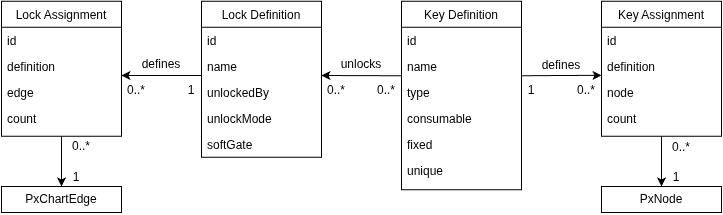

The diagram above was exported from draw.io. Its source (the exported page's mxGraphModel, read from the mxfile embedded in the PNG):
<mxGraphModel dx="1246" dy="862" grid="1" gridSize="10" guides="1" tooltips="1" connect="1" arrows="1" fold="1" page="1" pageScale="1" pageWidth="827" pageHeight="1169" math="0" shadow="0">
  <root>
    <mxCell id="WIyWlLk6GJQsqaUBKTNV-0" />
    <mxCell id="WIyWlLk6GJQsqaUBKTNV-1" parent="WIyWlLk6GJQsqaUBKTNV-0" />
    <mxCell id="u1DzkAGvPG41Q-Hbgk2Z-47" edge="1" parent="WIyWlLk6GJQsqaUBKTNV-1" source="zkfFHV4jXpPFQw0GAbJ--2" style="edgeStyle=orthogonalEdgeStyle;rounded=0;orthogonalLoop=1;jettySize=auto;html=1;exitX=-0.002;exitY=0.865;exitDx=0;exitDy=0;exitPerimeter=0;">
      <mxGeometry relative="1" as="geometry">
        <Array as="points">
          <mxPoint x="430" y="330" />
          <mxPoint x="360" y="330" />
        </Array>
        <mxPoint x="430" y="349.99999999999994" as="sourcePoint" />
        <mxPoint x="360" y="330" as="targetPoint" />
      </mxGeometry>
    </mxCell>
    <mxCell id="u1DzkAGvPG41Q-Hbgk2Z-49" edge="1" parent="WIyWlLk6GJQsqaUBKTNV-1" source="zkfFHV4jXpPFQw0GAbJ--2" style="rounded=0;orthogonalLoop=1;jettySize=auto;html=1;exitX=1.005;exitY=0.865;exitDx=0;exitDy=0;entryX=0;entryY=0.85;entryDx=0;entryDy=0;exitPerimeter=0;entryPerimeter=0;" target="zkfFHV4jXpPFQw0GAbJ--19">
      <mxGeometry relative="1" as="geometry">
        <Array as="points">
          <mxPoint x="600" y="330" />
        </Array>
        <mxPoint x="620" y="358.0434782608696" as="targetPoint" />
      </mxGeometry>
    </mxCell>
    <mxCell id="zkfFHV4jXpPFQw0GAbJ--0" parent="WIyWlLk6GJQsqaUBKTNV-1" style="swimlane;fontStyle=0;align=center;verticalAlign=top;childLayout=stackLayout;horizontal=1;startSize=26;horizontalStack=0;resizeParent=1;resizeLast=0;collapsible=1;marginBottom=0;rounded=0;shadow=0;strokeWidth=1;" value="Key Definition" vertex="1">
      <mxGeometry height="188.5" width="120" x="440" y="255.75" as="geometry">
        <mxRectangle height="26" width="160" x="230" y="140" as="alternateBounds" />
      </mxGeometry>
    </mxCell>
    <mxCell id="zkfFHV4jXpPFQw0GAbJ--1" parent="zkfFHV4jXpPFQw0GAbJ--0" style="text;align=left;verticalAlign=top;spacingLeft=4;spacingRight=4;overflow=hidden;rotatable=0;points=[[0,0.5],[1,0.5]];portConstraint=eastwest;" value="id" vertex="1">
      <mxGeometry height="26" width="120" y="26" as="geometry" />
    </mxCell>
    <mxCell id="zkfFHV4jXpPFQw0GAbJ--2" parent="zkfFHV4jXpPFQw0GAbJ--0" style="text;align=left;verticalAlign=top;spacingLeft=4;spacingRight=4;overflow=hidden;rotatable=0;points=[[0,0.5],[1,0.5]];portConstraint=eastwest;rounded=0;shadow=0;html=0;" value="name" vertex="1">
      <mxGeometry height="26" width="120" y="52" as="geometry" />
    </mxCell>
    <mxCell id="zkfFHV4jXpPFQw0GAbJ--3" parent="zkfFHV4jXpPFQw0GAbJ--0" style="text;align=left;verticalAlign=top;spacingLeft=4;spacingRight=4;overflow=hidden;rotatable=0;points=[[0,0.5],[1,0.5]];portConstraint=eastwest;rounded=0;shadow=0;html=0;" value="type" vertex="1">
      <mxGeometry height="26" width="120" y="78" as="geometry" />
    </mxCell>
    <mxCell id="u1DzkAGvPG41Q-Hbgk2Z-5" parent="zkfFHV4jXpPFQw0GAbJ--0" style="text;strokeColor=none;fillColor=none;align=left;verticalAlign=top;spacingLeft=4;spacingRight=4;overflow=hidden;rotatable=0;points=[[0,0.5],[1,0.5]];portConstraint=eastwest;whiteSpace=wrap;html=1;" value="consumable" vertex="1">
      <mxGeometry height="26" width="120" y="104" as="geometry" />
    </mxCell>
    <mxCell id="u1DzkAGvPG41Q-Hbgk2Z-6" parent="zkfFHV4jXpPFQw0GAbJ--0" style="text;strokeColor=none;fillColor=none;align=left;verticalAlign=top;spacingLeft=4;spacingRight=4;overflow=hidden;rotatable=0;points=[[0,0.5],[1,0.5]];portConstraint=eastwest;whiteSpace=wrap;html=1;" value="fixed" vertex="1">
      <mxGeometry height="26" width="120" y="130" as="geometry" />
    </mxCell>
    <mxCell id="u1DzkAGvPG41Q-Hbgk2Z-7" parent="zkfFHV4jXpPFQw0GAbJ--0" style="text;strokeColor=none;fillColor=none;align=left;verticalAlign=top;spacingLeft=4;spacingRight=4;overflow=hidden;rotatable=0;points=[[0,0.5],[1,0.5]];portConstraint=eastwest;whiteSpace=wrap;html=1;" value="unique" vertex="1">
      <mxGeometry height="26" width="120" y="156" as="geometry" />
    </mxCell>
    <mxCell id="u1DzkAGvPG41Q-Hbgk2Z-8" edge="1" parent="WIyWlLk6GJQsqaUBKTNV-1" source="zkfFHV4jXpPFQw0GAbJ--17" style="edgeStyle=orthogonalEdgeStyle;rounded=0;orthogonalLoop=1;jettySize=auto;html=1;exitX=0.5;exitY=1;exitDx=0;exitDy=0;entryX=0.5;entryY=0;entryDx=0;entryDy=0;" target="u1DzkAGvPG41Q-Hbgk2Z-4">
      <mxGeometry relative="1" as="geometry" />
    </mxCell>
    <mxCell id="zkfFHV4jXpPFQw0GAbJ--17" parent="WIyWlLk6GJQsqaUBKTNV-1" style="swimlane;fontStyle=0;align=center;verticalAlign=top;childLayout=stackLayout;horizontal=1;startSize=26;horizontalStack=0;resizeParent=1;resizeLast=0;collapsible=1;marginBottom=0;rounded=0;shadow=0;strokeWidth=1;" value="Key Assignment" vertex="1">
      <mxGeometry height="135" width="120" x="640" y="255.75" as="geometry">
        <mxRectangle height="26" width="160" x="550" y="140" as="alternateBounds" />
      </mxGeometry>
    </mxCell>
    <mxCell id="zkfFHV4jXpPFQw0GAbJ--18" parent="zkfFHV4jXpPFQw0GAbJ--17" style="text;align=left;verticalAlign=top;spacingLeft=4;spacingRight=4;overflow=hidden;rotatable=0;points=[[0,0.5],[1,0.5]];portConstraint=eastwest;" value="id" vertex="1">
      <mxGeometry height="26" width="120" y="26" as="geometry" />
    </mxCell>
    <mxCell id="zkfFHV4jXpPFQw0GAbJ--19" parent="zkfFHV4jXpPFQw0GAbJ--17" style="text;align=left;verticalAlign=top;spacingLeft=4;spacingRight=4;overflow=hidden;rotatable=0;points=[[0,0.5],[1,0.5]];portConstraint=eastwest;rounded=0;shadow=0;html=0;" value="definition" vertex="1">
      <mxGeometry height="26" width="120" y="52" as="geometry" />
    </mxCell>
    <mxCell id="zkfFHV4jXpPFQw0GAbJ--20" parent="zkfFHV4jXpPFQw0GAbJ--17" style="text;align=left;verticalAlign=top;spacingLeft=4;spacingRight=4;overflow=hidden;rotatable=0;points=[[0,0.5],[1,0.5]];portConstraint=eastwest;rounded=0;shadow=0;html=0;" value="node" vertex="1">
      <mxGeometry height="26" width="120" y="78" as="geometry" />
    </mxCell>
    <mxCell id="zkfFHV4jXpPFQw0GAbJ--21" parent="zkfFHV4jXpPFQw0GAbJ--17" style="text;align=left;verticalAlign=top;spacingLeft=4;spacingRight=4;overflow=hidden;rotatable=0;points=[[0,0.5],[1,0.5]];portConstraint=eastwest;rounded=0;shadow=0;html=0;" value="count" vertex="1">
      <mxGeometry height="26" width="120" y="104" as="geometry" />
    </mxCell>
    <mxCell id="u1DzkAGvPG41Q-Hbgk2Z-4" parent="WIyWlLk6GJQsqaUBKTNV-1" style="html=1;whiteSpace=wrap;" value="PxNode" vertex="1">
      <mxGeometry height="26" width="120" x="640" y="441" as="geometry" />
    </mxCell>
    <mxCell id="u1DzkAGvPG41Q-Hbgk2Z-50" edge="1" parent="WIyWlLk6GJQsqaUBKTNV-1" source="u1DzkAGvPG41Q-Hbgk2Z-11" style="edgeStyle=orthogonalEdgeStyle;rounded=0;orthogonalLoop=1;jettySize=auto;html=1;exitX=0;exitY=0.96;exitDx=0;exitDy=0;exitPerimeter=0;">
      <mxGeometry relative="1" as="geometry">
        <Array as="points">
          <mxPoint x="240" y="330" />
          <mxPoint x="160" y="330" />
        </Array>
        <mxPoint x="160" y="330" as="targetPoint" />
      </mxGeometry>
    </mxCell>
    <mxCell id="u1DzkAGvPG41Q-Hbgk2Z-9" parent="WIyWlLk6GJQsqaUBKTNV-1" style="swimlane;fontStyle=0;align=center;verticalAlign=top;childLayout=stackLayout;horizontal=1;startSize=26;horizontalStack=0;resizeParent=1;resizeLast=0;collapsible=1;marginBottom=0;rounded=0;shadow=0;strokeWidth=1;" value="Lock Definition" vertex="1">
      <mxGeometry height="156" width="120" x="240" y="255.75" as="geometry">
        <mxRectangle height="26" width="160" x="230" y="140" as="alternateBounds" />
      </mxGeometry>
    </mxCell>
    <mxCell id="u1DzkAGvPG41Q-Hbgk2Z-10" parent="u1DzkAGvPG41Q-Hbgk2Z-9" style="text;align=left;verticalAlign=top;spacingLeft=4;spacingRight=4;overflow=hidden;rotatable=0;points=[[0,0.5],[1,0.5]];portConstraint=eastwest;" value="id" vertex="1">
      <mxGeometry height="26" width="120" y="26" as="geometry" />
    </mxCell>
    <mxCell id="u1DzkAGvPG41Q-Hbgk2Z-11" parent="u1DzkAGvPG41Q-Hbgk2Z-9" style="text;align=left;verticalAlign=top;spacingLeft=4;spacingRight=4;overflow=hidden;rotatable=0;points=[[0,0.5],[1,0.5]];portConstraint=eastwest;rounded=0;shadow=0;html=0;" value="name" vertex="1">
      <mxGeometry height="26" width="120" y="52" as="geometry" />
    </mxCell>
    <mxCell id="u1DzkAGvPG41Q-Hbgk2Z-12" parent="u1DzkAGvPG41Q-Hbgk2Z-9" style="text;align=left;verticalAlign=top;spacingLeft=4;spacingRight=4;overflow=hidden;rotatable=0;points=[[0,0.5],[1,0.5]];portConstraint=eastwest;rounded=0;shadow=0;html=0;" value="unlockedBy" vertex="1">
      <mxGeometry height="26" width="120" y="78" as="geometry" />
    </mxCell>
    <mxCell id="u1DzkAGvPG41Q-Hbgk2Z-13" parent="u1DzkAGvPG41Q-Hbgk2Z-9" style="text;strokeColor=none;fillColor=none;align=left;verticalAlign=top;spacingLeft=4;spacingRight=4;overflow=hidden;rotatable=0;points=[[0,0.5],[1,0.5]];portConstraint=eastwest;whiteSpace=wrap;html=1;" value="unlockMode" vertex="1">
      <mxGeometry height="26" width="120" y="104" as="geometry" />
    </mxCell>
    <mxCell id="L9eFxSONPlYrx42SQvjx-0" parent="u1DzkAGvPG41Q-Hbgk2Z-9" style="text;strokeColor=none;fillColor=none;align=left;verticalAlign=top;spacingLeft=4;spacingRight=4;overflow=hidden;rotatable=0;points=[[0,0.5],[1,0.5]];portConstraint=eastwest;whiteSpace=wrap;html=1;" value="softGate" vertex="1">
      <mxGeometry height="26" width="120" y="130" as="geometry" />
    </mxCell>
    <mxCell id="u1DzkAGvPG41Q-Hbgk2Z-16" edge="1" parent="WIyWlLk6GJQsqaUBKTNV-1" source="u1DzkAGvPG41Q-Hbgk2Z-17" style="edgeStyle=orthogonalEdgeStyle;rounded=0;orthogonalLoop=1;jettySize=auto;html=1;exitX=0.5;exitY=1;exitDx=0;exitDy=0;entryX=0.5;entryY=0;entryDx=0;entryDy=0;" target="u1DzkAGvPG41Q-Hbgk2Z-26">
      <mxGeometry relative="1" as="geometry" />
    </mxCell>
    <mxCell id="u1DzkAGvPG41Q-Hbgk2Z-17" parent="WIyWlLk6GJQsqaUBKTNV-1" style="swimlane;fontStyle=0;align=center;verticalAlign=top;childLayout=stackLayout;horizontal=1;startSize=26;horizontalStack=0;resizeParent=1;resizeLast=0;collapsible=1;marginBottom=0;rounded=0;shadow=0;strokeWidth=1;" value="Lock Assignment" vertex="1">
      <mxGeometry height="135" width="120" x="40" y="255.75" as="geometry">
        <mxRectangle height="26" width="160" x="550" y="140" as="alternateBounds" />
      </mxGeometry>
    </mxCell>
    <mxCell id="u1DzkAGvPG41Q-Hbgk2Z-18" parent="u1DzkAGvPG41Q-Hbgk2Z-17" style="text;align=left;verticalAlign=top;spacingLeft=4;spacingRight=4;overflow=hidden;rotatable=0;points=[[0,0.5],[1,0.5]];portConstraint=eastwest;" value="id" vertex="1">
      <mxGeometry height="26" width="120" y="26" as="geometry" />
    </mxCell>
    <mxCell id="u1DzkAGvPG41Q-Hbgk2Z-19" parent="u1DzkAGvPG41Q-Hbgk2Z-17" style="text;align=left;verticalAlign=top;spacingLeft=4;spacingRight=4;overflow=hidden;rotatable=0;points=[[0,0.5],[1,0.5]];portConstraint=eastwest;rounded=0;shadow=0;html=0;" value="definition" vertex="1">
      <mxGeometry height="26" width="120" y="52" as="geometry" />
    </mxCell>
    <mxCell id="u1DzkAGvPG41Q-Hbgk2Z-20" parent="u1DzkAGvPG41Q-Hbgk2Z-17" style="text;align=left;verticalAlign=top;spacingLeft=4;spacingRight=4;overflow=hidden;rotatable=0;points=[[0,0.5],[1,0.5]];portConstraint=eastwest;rounded=0;shadow=0;html=0;" value="edge" vertex="1">
      <mxGeometry height="26" width="120" y="78" as="geometry" />
    </mxCell>
    <mxCell id="u1DzkAGvPG41Q-Hbgk2Z-21" parent="u1DzkAGvPG41Q-Hbgk2Z-17" style="text;align=left;verticalAlign=top;spacingLeft=4;spacingRight=4;overflow=hidden;rotatable=0;points=[[0,0.5],[1,0.5]];portConstraint=eastwest;rounded=0;shadow=0;html=0;" value="count" vertex="1">
      <mxGeometry height="26" width="120" y="104" as="geometry" />
    </mxCell>
    <mxCell id="u1DzkAGvPG41Q-Hbgk2Z-26" parent="WIyWlLk6GJQsqaUBKTNV-1" style="html=1;whiteSpace=wrap;" value="PxChartEdge" vertex="1">
      <mxGeometry height="26" width="120" x="40" y="441" as="geometry" />
    </mxCell>
    <mxCell id="u1DzkAGvPG41Q-Hbgk2Z-31" parent="WIyWlLk6GJQsqaUBKTNV-1" style="text;html=1;whiteSpace=wrap;strokeColor=none;fillColor=none;align=center;verticalAlign=middle;rounded=0;" value="unlocks" vertex="1">
      <mxGeometry height="20" width="80" x="360" y="309" as="geometry" />
    </mxCell>
    <mxCell id="u1DzkAGvPG41Q-Hbgk2Z-35" connectable="0" parent="WIyWlLk6GJQsqaUBKTNV-1" style="resizable=0;align=left;verticalAlign=bottom;labelBackgroundColor=none;fontSize=12;" value=" " vertex="1">
      <mxGeometry x="370" y="379" as="geometry" />
    </mxCell>
    <mxCell id="u1DzkAGvPG41Q-Hbgk2Z-37" parent="WIyWlLk6GJQsqaUBKTNV-1" style="text;html=1;whiteSpace=wrap;strokeColor=none;fillColor=none;align=center;verticalAlign=middle;rounded=0;" value="0..*" vertex="1">
      <mxGeometry height="30" width="30" x="360" y="330" as="geometry" />
    </mxCell>
    <mxCell id="u1DzkAGvPG41Q-Hbgk2Z-38" parent="WIyWlLk6GJQsqaUBKTNV-1" style="text;html=1;whiteSpace=wrap;strokeColor=none;fillColor=none;align=center;verticalAlign=middle;rounded=0;" value="0..*" vertex="1">
      <mxGeometry height="19" width="40" x="700" y="392.75" as="geometry" />
    </mxCell>
    <mxCell id="u1DzkAGvPG41Q-Hbgk2Z-39" parent="WIyWlLk6GJQsqaUBKTNV-1" style="text;html=1;whiteSpace=wrap;strokeColor=none;fillColor=none;align=center;verticalAlign=middle;rounded=0;" value="1" vertex="1">
      <mxGeometry height="19" width="30" x="700" y="422" as="geometry" />
    </mxCell>
    <mxCell id="u1DzkAGvPG41Q-Hbgk2Z-40" parent="WIyWlLk6GJQsqaUBKTNV-1" style="text;html=1;whiteSpace=wrap;strokeColor=none;fillColor=none;align=center;verticalAlign=middle;rounded=0;" value="0..*" vertex="1">
      <mxGeometry height="19" width="40" x="100" y="391" as="geometry" />
    </mxCell>
    <mxCell id="u1DzkAGvPG41Q-Hbgk2Z-41" parent="WIyWlLk6GJQsqaUBKTNV-1" style="text;html=1;whiteSpace=wrap;strokeColor=none;fillColor=none;align=center;verticalAlign=middle;rounded=0;" value="1" vertex="1">
      <mxGeometry height="19" width="30" x="100" y="422" as="geometry" />
    </mxCell>
    <mxCell id="u1DzkAGvPG41Q-Hbgk2Z-42" parent="WIyWlLk6GJQsqaUBKTNV-1" style="text;html=1;whiteSpace=wrap;strokeColor=none;fillColor=none;align=center;verticalAlign=middle;rounded=0;" value="0..*" vertex="1">
      <mxGeometry height="30" width="30" x="410" y="330" as="geometry" />
    </mxCell>
    <mxCell id="u1DzkAGvPG41Q-Hbgk2Z-43" parent="WIyWlLk6GJQsqaUBKTNV-1" style="text;html=1;whiteSpace=wrap;strokeColor=none;fillColor=none;align=center;verticalAlign=middle;rounded=0;" value="0..*" vertex="1">
      <mxGeometry height="30" width="30" x="160" y="330" as="geometry" />
    </mxCell>
    <mxCell id="u1DzkAGvPG41Q-Hbgk2Z-44" parent="WIyWlLk6GJQsqaUBKTNV-1" style="text;html=1;whiteSpace=wrap;strokeColor=none;fillColor=none;align=center;verticalAlign=middle;rounded=0;" value="0..*" vertex="1">
      <mxGeometry height="30" width="30" x="610" y="330" as="geometry" />
    </mxCell>
    <mxCell id="u1DzkAGvPG41Q-Hbgk2Z-45" parent="WIyWlLk6GJQsqaUBKTNV-1" style="text;html=1;whiteSpace=wrap;strokeColor=none;fillColor=none;align=center;verticalAlign=middle;rounded=0;" value="1" vertex="1">
      <mxGeometry height="30" width="20" x="560" y="330" as="geometry" />
    </mxCell>
    <mxCell id="u1DzkAGvPG41Q-Hbgk2Z-46" parent="WIyWlLk6GJQsqaUBKTNV-1" style="text;html=1;whiteSpace=wrap;strokeColor=none;fillColor=none;align=center;verticalAlign=middle;rounded=0;" value="1" vertex="1">
      <mxGeometry height="30" width="20" x="220" y="330" as="geometry" />
    </mxCell>
    <mxCell id="u1DzkAGvPG41Q-Hbgk2Z-51" parent="WIyWlLk6GJQsqaUBKTNV-1" style="text;html=1;whiteSpace=wrap;strokeColor=none;fillColor=none;align=center;verticalAlign=middle;rounded=0;" value="defines" vertex="1">
      <mxGeometry height="20" width="80" x="160" y="309" as="geometry" />
    </mxCell>
    <mxCell id="u1DzkAGvPG41Q-Hbgk2Z-52" parent="WIyWlLk6GJQsqaUBKTNV-1" style="text;html=1;whiteSpace=wrap;strokeColor=none;fillColor=none;align=center;verticalAlign=middle;rounded=0;" value="defines" vertex="1">
      <mxGeometry height="20" width="80" x="560" y="310" as="geometry" />
    </mxCell>
  </root>
</mxGraphModel>